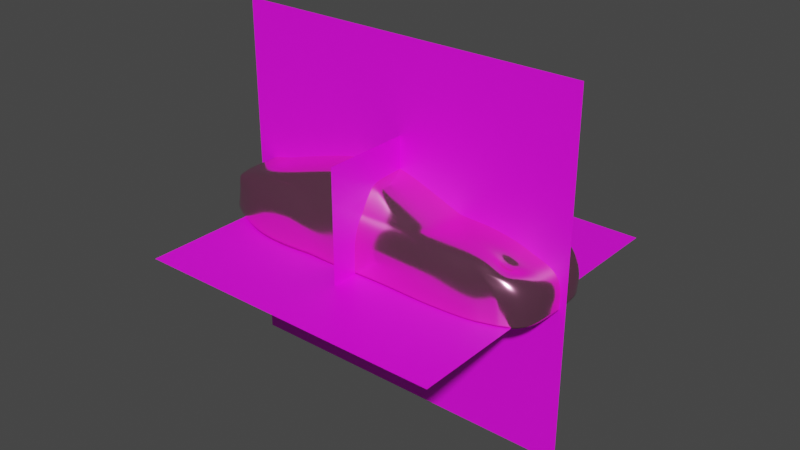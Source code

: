 # Source: Paint_tester10.blend  (saved by Blender 4.2.2; exported with 4.5.12 LTS)
import bpy
from mathutils import Matrix  # noqa: F401  (used for matrix-valued properties, if any)

bpy.ops.wm.read_factory_settings(use_empty=True)
scene = bpy.context.scene
scene.name = 'Scene'

# ---- images (referenced by path relative to the original .blend; pixels are not part of the script)
import os
ASSET_DIR = os.environ.get("B2B_ASSET_DIR", "")  # directory of the original .blend (textures are referenced by path, not embedded)
HERE = os.path.dirname(os.path.abspath(__file__))  # packed textures are extracted next to this script under _unpacked/

def load_image(name, relpath, width, height, colorspace="sRGB"):
    """Load a texture the original file referenced (path relative to the .blend, or extracted next to this script)."""
    p = next((c for c in (os.path.join(HERE, relpath), os.path.join(ASSET_DIR, relpath)) if relpath and os.path.exists(c)), "")
    if p:
        img = bpy.data.images.load(p, check_existing=True)
        img.name = name
    else:  # same state as the original file: an image datablock whose file is absent (Cycles renders it pink)
        img = bpy.data.images.new(name, width, height)
        img.source = "FILE"
        img.filepath = "//" + (relpath or name)
    img.colorspace_settings.name = colorspace
    return img
img_3k6ybuan_jpg_001 = load_image('3k6ybuan.jpg.001', '3k6ybuan.jpg', 1024, 1024, 'sRGB')
img_jqro76cs_jpg = load_image('jqro76cs.jpg', 'jqro76cs.jpg', 1024, 1024, 'sRGB')
img_v97nu1dx_jpg = load_image('v97nu1dx.jpg', 'v97nu1dx.jpg', 1024, 1024, 'sRGB')

# ---- materials (node trees are filled in below, after node groups)
mat_material = bpy.data.materials.new('Material')
mat_material.use_transparent_shadow = False
mat_material_002 = bpy.data.materials.new('Material.002')
mat_material_002.use_transparent_shadow = False
mat_material_004 = bpy.data.materials.new('Material.004')
mat_material_004.use_transparent_shadow = False
mat_material_003 = bpy.data.materials.new('Material.003')
mat_material_003.use_transparent_shadow = False

# ---- material node trees
mat_material.use_nodes = True; mat_material.node_tree.nodes.clear()
_N = mat_material.node_tree.nodes; _L = mat_material.node_tree.links
n0 = _N.new('ShaderNodeOutputMaterial'); n0.name = 'Material Output'; n0.location = (300, 300)
n1 = _N.new('ShaderNodeBsdfPrincipled'); n1.name = 'Principled BSDF'; n1.location = (-13, 302)
n1.distribution = 'GGX'
n1.subsurface_method = 'RANDOM_WALK_SKIN'
n1.inputs[0].default_value = (1.0, 0.3711, 0.651, 1.0)
n1.inputs[1].default_value = 0.9784
n1.inputs[2].default_value = 0.1691
n1.inputs[3].default_value = 1.45
n1.inputs[27].default_value = (0.0, 0.0, 0.0, 1.0)
n1.inputs[28].default_value = 1.0
_L.new(n1.outputs[0], n0.inputs[0])
n0.is_active_output = True
mat_material_002.use_nodes = True; mat_material_002.node_tree.nodes.clear()
_N = mat_material_002.node_tree.nodes; _L = mat_material_002.node_tree.links
n0 = _N.new('ShaderNodeBsdfPrincipled'); n0.name = 'Principled BSDF'; n0.location = (10, 300)
n1 = _N.new('ShaderNodeOutputMaterial'); n1.name = 'Material Output'; n1.location = (300, 300)
n2 = _N.new('ShaderNodeTexImage'); n2.name = 'Image Texture'; n2.location = (-280, 278)
n2.image = img_3k6ybuan_jpg_001
_L.new(n0.outputs[0], n1.inputs[0])
_L.new(n2.outputs[0], n0.inputs[0])
n1.is_active_output = True
mat_material_004.use_nodes = True; mat_material_004.node_tree.nodes.clear()
_N = mat_material_004.node_tree.nodes; _L = mat_material_004.node_tree.links
n0 = _N.new('ShaderNodeBsdfPrincipled'); n0.name = 'Principled BSDF'; n0.location = (10, 300)
n1 = _N.new('ShaderNodeOutputMaterial'); n1.name = 'Material Output'; n1.location = (300, 300)
n2 = _N.new('ShaderNodeTexImage'); n2.name = 'Image Texture'; n2.location = (-280, 278)
n2.image = img_jqro76cs_jpg
_L.new(n0.outputs[0], n1.inputs[0])
_L.new(n2.outputs[0], n0.inputs[0])
n1.is_active_output = True
mat_material_003.use_nodes = True; mat_material_003.node_tree.nodes.clear()
_N = mat_material_003.node_tree.nodes; _L = mat_material_003.node_tree.links
n0 = _N.new('ShaderNodeBsdfPrincipled'); n0.name = 'Principled BSDF'; n0.location = (10, 300)
n1 = _N.new('ShaderNodeOutputMaterial'); n1.name = 'Material Output'; n1.location = (300, 300)
n2 = _N.new('ShaderNodeTexImage'); n2.name = 'Image Texture'; n2.location = (-280, 278)
n2.image = img_v97nu1dx_jpg
_L.new(n0.outputs[0], n1.inputs[0])
_L.new(n2.outputs[0], n0.inputs[0])
n1.is_active_output = True

# ---- world
world_world = bpy.data.worlds.new('World'); scene.world = world_world
world_world.use_nodes = True; world_world.node_tree.nodes.clear()
_N = world_world.node_tree.nodes; _L = world_world.node_tree.links
n0 = _N.new('ShaderNodeOutputWorld'); n0.name = 'World Output'; n0.location = (300, 300)
n1 = _N.new('ShaderNodeBackground'); n1.name = 'Background'; n1.location = (10, 300)
n1.inputs[0].default_value = (0.05088, 0.05088, 0.05088, 1.0)
_L.new(n1.outputs[0], n0.inputs[0])
n0.is_active_output = True
world_world.color = (0.05088, 0.05088, 0.05088)
world_world.use_sun_shadow = False
world_world.sun_shadow_jitter_overblur = 0.0

# ---- meshes
me_plane = bpy.data.meshes.new('Plane')
me_plane.from_pydata([(-0.8999, 0.6217, -0.2629), (0.9332, 0.824, -0.6092), (-1.035, 0.0, -0.2404), (1.162, 0.0, -0.5818), (-0.1453, 0.6245, -0.2018), (-0.1453, 0.0, -0.1496), (0.1754, 0.0, -0.1912), (0.09306, 0.6185, -0.2155), (-1.785, 0.7695, -0.5288), (-2.038, 0.0, -0.5477), (-2.504, 0.7171, -0.6819), (-2.659, 0.0, -0.7321), (1.992, 0.8549, -0.744), (2.827, 0.0, -0.9957), (1.483, 0.8898, -0.6907), (1.551, 0.0, -0.5759), (-2.283, 0.0, -0.6384), (-0.6577, 0.6144, -0.2279), (-0.6577, 0.0, -0.189), (0.5922, 0.9334, -0.6966), (0.02161, 0.9241, -0.6895), (-0.6133, 0.8649, -0.6012), (1.149, 0.9105, -0.6737), (-1.229, 0.7954, -0.5863), (1.11, 0.5799, -0.5833), (-0.9858, 0.4173, -0.2429), (-0.1453, 0.4126, -0.1611), (0.1404, 0.4037, -0.1946), (-1.949, 0.5641, -0.5281), (2.732, 0.6275, -0.9952), (1.516, 0.6511, -0.5807), (-0.6577, 0.4292, -0.2109), (2.41, 0.8231, -0.842), (1.571, 0.8109, -0.6438), (2.868, 0.0, -1.225), (2.791, 0.6199, -1.225), (-1.095, 0.9321, -0.6863), (-2.691, 0.0, -0.7677), (-1.639, 0.9099, -0.6463), (-2.607, 0.8278, -0.8019), (-2.693, 0.5603, -0.7674), (-2.695, 0.8262, -1.361), (-1.162, 1.067, -1.204), (-0.5814, 1.003, -1.05), (0.6441, 1.045, -1.111), (0.06322, 1.028, -1.111), (-2.851, 0.5249, -1.385), (-2.845, 0.0, -1.322), (-1.354, 0.9721, -0.7564), (0.6316, 1.023, -0.9217), (0.4842, 0.8477, -0.6054), (0.01586, 0.851, -0.6096), (0.0568, 1.019, -0.9192), (-0.5821, 0.9631, -0.8293), (-2.805, 0.0, -1.08), (-2.655, 0.834, -1.105), (-2.807, 0.5752, -1.083), (-2.186, 0.7596, -0.6275), (2.848, 0.0, -1.5), (-2.516, 0.8183, -1.497), (-2.257, 0.8696, -0.7203), (-2.248, 1.013, -1.314), (-1.923, 0.9614, -0.7504), (-2.729, 0.0, -0.858), (-2.731, 0.5734, -0.8577), (-2.701, 0.7195, -1.079), (-2.687, 0.7797, -0.8107), (-2.674, 0.7373, -0.7702), (-0.6153, 0.8334, -0.5926), (2.662, 0.0, -0.8668), (2.584, 0.6302, -0.8428), (2.708, 0.7644, -1.226), (2.634, 0.7689, -0.9759), (1.943, 0.9126, -0.8487), (2.007, 1.017, -1.183), (1.128, 0.9463, -0.7626), (1.212, 1.055, -1.2), (1.264, 1.06, -0.9321), (1.637, 0.9304, -0.7724), (-1.234, 1.074, -0.9392), (-2.143, 1.045, -0.9601), (-1.586, 0.9523, -0.721), (-1.625, 1.055, -1.196), (-1.622, 1.063, -0.9327), (-1.763, 0.7933, -0.5763), (-2.592, 0.7968, -0.737), (-2.22, 0.8423, -0.6731), (2.481, 0.8765, -1.161), (2.426, 0.9019, -1.156), (2.396, 0.8819, -0.9366), (-0.5813, 1.048, -1.284), (0.6566, 1.028, -1.319), (0.06964, 1.019, -1.319), (2.791, 0.4676, -0.9954), (1.545, 0.4794, -0.5705), (2.84, 0.4638, -1.225), (2.634, 0.4689, -0.8553), (-0.8725, 1.049, -1.244), (-0.9097, 1.049, -1.002), (-2.529, 0.5641, -0.6909), (-2.252, 0.5641, -0.6528), (-2.659, 0.5641, -0.7321), (-0.9785, 0.8858, -0.6416), (2.857, 0.0, -1.376), (2.778, 0.6187, -1.376), (2.69, 0.7654, -1.376), (2.003, 1.016, -1.364), (2.434, 0.8921, -1.369), (2.504, 0.8599, -1.371), (2.829, 0.4632, -1.376), (1.208, 1.054, -1.36), (-2.767, 0.0, -1.47), (-2.529, 0.0, -0.6909), (-2.655, 0.7256, -1.498), (-1.169, 1.067, -1.497), (-0.6084, 1.049, -1.505), (0.6401, 1.021, -1.491), (0.04805, 1.026, -1.496), (-2.08, 1.013, -1.489), (1.204, 1.053, -1.498), (-1.646, 1.081, -1.498), (2.505, 0.8473, -1.5), (-0.8759, 1.024, -1.498), (2.768, 0.6177, -1.5), (2.675, 0.7661, -1.501), (2.0, 1.014, -1.499), (2.435, 0.88, -1.499), (2.819, 0.4627, -1.5), (1.883, 0.8647, -0.768), (2.035, 0.6407, -0.6306), (2.068, 0.788, -0.6679), (2.037, 0.0, -0.6435), (2.034, 0.4742, -0.6378), (2.454, 0.8849, -1.207), (2.469, 0.876, -1.37), (2.47, 0.8636, -1.499), (0.1077, 0.6064, -0.2143), (-2.74, 0.5767, -1.467), (-2.85, 0.5247, -1.342), (-2.777, 0.7535, -1.346), (-2.845, 0.0, -1.366), (-2.603, 0.7825, -1.497), (-2.61, 0.0, -1.499), (-2.55, 0.572, -1.498), (-2.524, 0.7207, -1.497), (-2.849, 0.0, -1.383), (-2.848, 0.5767, -1.387), (-2.619, 0.6969, -1.497), (-2.845, 0.6901, -1.424), (-2.807, 0.5843, -1.404), (-2.807, 0.5912, -1.409), (-2.8, 0.6587, -1.459), (-2.789, 0.6697, -1.466), (-2.797, 0.6656, -1.462), (-2.808, 0.58, -1.414), (-2.844, 0.686, -1.432), (-2.808, 0.5869, -1.418), (-2.849, 0.7002, -1.409), (-2.847, 0.6753, -1.347), (-2.778, 0.6545, -1.464), (-2.847, 0.6818, -1.353), (-2.726, 0.5796, -1.474), (-2.762, 0.0, -1.476), (-2.523, 0.7126, -1.497), (-2.622, 0.0, -0.7186), (-2.217, 0.8326, -0.668), (-1.764, 0.8478, -0.5828), (-2.597, 0.7729, -0.7317), (-2.623, 0.5641, -0.7186), (1.046, 0.0, -0.538), (-1.237, 0.8496, -0.5717), (0.9967, 0.5765, -0.5395), (0.4384, 0.8304, -0.552), (-0.003006, 0.8341, -0.5546), (-0.6203, 0.8173, -0.5427), (0.8365, 0.8157, -0.5615), (1.522, 0.8134, -0.6483), (-1.0, 0.2941, -0.2421), (-1.013, 0.1898, -0.2415), (-1.025, 0.08545, -0.2409), (-1.975, 0.3976, -0.5339), (-1.997, 0.2566, -0.5388), (-2.02, 0.1155, -0.5437), (-2.277, 0.1155, -0.6414), (-2.269, 0.2566, -0.645), (-2.261, 0.3976, -0.6486), (2.801, 0.3295, -0.9955), (2.81, 0.2126, -0.9956), (2.819, 0.09575, -0.9956), (1.547, 0.3379, -0.5721), (1.548, 0.218, -0.5734), (1.55, 0.09817, -0.5748), (1.151, 0.1188, -0.5821), (1.138, 0.2637, -0.5825), (1.126, 0.4087, -0.5828), (-0.1453, 0.0845, -0.1519), (-0.1453, 0.1877, -0.1548), (-0.1453, 0.2908, -0.1577), (0.1683, 0.08267, -0.1919), (0.1595, 0.1836, -0.1927), (0.1508, 0.2845, -0.1936), (-0.6577, 0.0879, -0.1935), (-0.6577, 0.1952, -0.199), (-0.6577, 0.3025, -0.2045), (2.849, 0.3269, -1.225), (2.855, 0.2109, -1.225), (2.862, 0.09497, -1.225), (-2.693, 0.3949, -0.7675), (-2.692, 0.2548, -0.7676), (-2.692, 0.1147, -0.7677), (-2.848, 0.3698, -1.336), (-2.847, 0.2386, -1.331), (-2.846, 0.1075, -1.326), (-2.807, 0.4054, -1.082), (-2.806, 0.2616, -1.081), (-2.806, 0.1178, -1.081), (-2.73, 0.4041, -0.8578), (-2.73, 0.2608, -0.8578), (-2.729, 0.1174, -0.8579), (2.642, 0.3305, -0.8587), (2.649, 0.2133, -0.8616), (2.656, 0.09603, -0.8644), (2.837, 0.3264, -1.376), (2.844, 0.2106, -1.376), (2.851, 0.09485, -1.376), (-2.659, 0.3976, -0.7321), (-2.659, 0.2566, -0.7321), (-2.659, 0.1155, -0.7321), (-2.529, 0.3976, -0.6909), (-2.529, 0.2566, -0.6909), (-2.529, 0.1155, -0.6909), (2.827, 0.3261, -1.5), (2.835, 0.2104, -1.5), (2.842, 0.09475, -1.5), (2.035, 0.3342, -0.6395), (2.036, 0.2156, -0.6409), (2.036, 0.0971, -0.6423), (-2.849, 0.3699, -1.379), (-2.848, 0.2387, -1.375), (-2.846, 0.1075, -1.37), (-2.748, 0.4064, -1.468), (-2.754, 0.2623, -1.469), (-2.761, 0.1181, -1.47), (-2.597, 0.1171, -1.499), (-2.582, 0.2601, -1.498), (-2.567, 0.4031, -1.498), (-2.849, 0.4064, -1.386), (-2.849, 0.2623, -1.385), (-2.849, 0.1181, -1.384), (-2.755, 0.1187, -1.476), (-2.746, 0.2636, -1.475), (-2.737, 0.4085, -1.475), (1.036, 0.1181, -0.5383), (1.024, 0.2622, -0.5387), (1.011, 0.4063, -0.539), (-2.622, 0.3976, -0.7186), (-2.622, 0.2566, -0.7186), (-2.622, 0.1155, -0.7186), (2.158, 0.8981, -0.8904), (2.309, 0.8878, -0.9197), (2.333, 0.0, -0.7492), (2.541, 0.0, -0.8237), (2.205, 0.9626, -1.17), (2.345, 0.9242, -1.161), (2.207, 0.9572, -1.367), (2.351, 0.916, -1.368), (2.206, 0.9504, -1.499), (2.351, 0.9058, -1.499), (1.971, 0.8568, -0.7487), (1.935, 0.86, -0.7567), (2.478, 0.6323, -0.8018), (2.295, 0.6357, -0.7311), (2.344, 0.8164, -0.8084), (2.23, 0.8046, -0.7504), (2.518, 0.4699, -0.8133), (2.212, 0.4487, -0.8756), (2.537, 0.09624, -0.8216), (2.33, 0.09659, -0.7475), (2.531, 0.2368, -0.8161), (2.326, 0.2376, -0.7425), (2.529, 0.3095, -0.8285), (2.323, 0.3555, -0.7404)], [], [(31, 26, 4, 17), (26, 27, 136, 7, 4), (174, 68, 23, 170), (85, 67, 40, 101), (35, 71, 72, 29), (130, 128, 14, 176, 33), (86, 60, 39, 85), (25, 31, 17, 0), (21, 68, 51, 20), (50, 19, 20, 51), (171, 24, 1, 175), (177, 203, 31, 25), (183, 230, 112, 16), (132, 129, 30, 94), (95, 35, 29, 93), (28, 8, 57, 100), (25, 0, 8, 28), (197, 200, 27, 26), (203, 197, 26, 31), (130, 33, 30, 129), (109, 104, 35, 95), (53, 52, 45, 43), (265, 263, 88, 107), (83, 82, 61, 80), (213, 56, 138, 210), (65, 55, 41, 139), (49, 77, 76, 44), (49, 44, 45, 52), (14, 78, 75, 22), (21, 20, 52, 53), (19, 22, 75, 77, 49), (73, 78, 14, 128), (177, 25, 28, 180), (175, 172, 7, 136), (19, 50, 1, 22), (20, 19, 49, 52), (66, 65, 56, 64), (216, 64, 56, 213), (168, 167, 85, 101), (257, 227, 11, 164), (84, 38, 60, 86), (207, 40, 64, 216), (39, 55, 65, 66), (40, 67, 66, 64), (254, 194, 24, 171), (93, 29, 70, 96), (104, 105, 71, 35), (32, 70, 29, 72), (38, 81, 62, 60), (12, 32, 72, 89), (71, 87, 89, 72), (105, 108, 87, 71), (14, 22, 33, 176), (30, 33, 22, 1), (81, 83, 80, 62), (85, 39, 66, 67), (48, 79, 83, 81), (79, 42, 82, 83), (38, 36, 48, 81), (166, 84, 86, 165), (165, 86, 85, 167), (88, 89, 87, 133), (134, 133, 87, 108), (23, 36, 38, 84), (173, 51, 68, 174), (45, 44, 91, 92), (43, 45, 92, 90), (122, 97, 90, 115), (97, 98, 43, 90), (36, 98, 79, 48), (21, 53, 36, 102), (21, 102, 23, 68), (186, 93, 96, 219), (222, 109, 95, 204), (204, 95, 93, 186), (234, 132, 94, 189), (194, 189, 94, 24), (41, 55, 80, 61), (42, 79, 98, 97), (114, 42, 97, 122), (53, 43, 98, 36), (225, 101, 40, 207), (180, 28, 100, 185), (100, 57, 10, 99), (23, 102, 36), (231, 127, 109, 222), (135, 134, 108, 121), (124, 121, 108, 105), (123, 124, 105, 104), (127, 123, 104, 109), (44, 76, 110, 91), (74, 106, 110, 76), (77, 75, 78, 73), (61, 82, 120, 118), (41, 61, 118, 59), (139, 41, 59, 141), (91, 110, 119, 116), (92, 91, 116, 117), (90, 92, 117, 115), (82, 42, 114, 120), (55, 39, 60, 62, 80), (281, 275, 132, 234), (273, 130, 129, 271), (275, 271, 129, 132), (273, 269, 128, 130), (258, 73, 128, 269), (76, 77, 73, 74), (258, 262, 74, 73), (265, 107, 126, 267), (125, 119, 110, 106), (126, 107, 134, 135), (107, 88, 133, 134), (170, 23, 84, 166), (173, 172, 50, 51), (30, 1, 24, 94), (246, 146, 137, 240), (239, 140, 47, 212), (113, 148, 157, 141), (147, 155, 148, 113), (144, 152, 155, 147), (245, 251, 161, 143), (146, 154, 151, 137), (151, 153, 152, 159), (158, 138, 56, 65), (149, 46, 138, 158), (237, 46, 146, 246), (137, 151, 159, 161), (160, 158, 65, 139), (152, 153, 156, 155), (153, 151, 154, 156), (148, 150, 160, 157), (150, 149, 158, 160), (155, 156, 150, 148), (156, 154, 149, 150), (157, 160, 139, 141), (46, 149, 154, 146), (159, 152, 144, 163), (249, 162, 111, 242), (161, 159, 163, 143), (4, 7, 172, 173), (0, 170, 166, 8), (4, 173, 174, 17), (57, 165, 167, 10), (8, 166, 165, 57), (200, 254, 171, 27), (230, 257, 164, 112), (99, 10, 167, 168), (1, 50, 172, 175), (27, 171, 175, 136), (17, 174, 170, 0), (99, 168, 255, 228), (228, 255, 256, 229), (229, 256, 257, 230), (6, 169, 252, 198), (198, 252, 253, 199), (199, 253, 254, 200), (161, 251, 240, 137), (251, 250, 241, 240), (250, 249, 242, 241), (140, 239, 248, 145), (239, 238, 247, 248), (238, 237, 246, 247), (142, 162, 249, 243), (243, 249, 250, 244), (244, 250, 251, 245), (46, 237, 210, 138), (237, 238, 211, 210), (238, 239, 212, 211), (145, 248, 242, 111), (248, 247, 241, 242), (247, 246, 240, 241), (260, 277, 236, 131), (277, 279, 235, 236), (279, 281, 234, 235), (58, 233, 224, 103), (233, 232, 223, 224), (232, 231, 222, 223), (9, 182, 183, 16), (182, 181, 184, 183), (181, 180, 185, 184), (11, 227, 209, 37), (227, 226, 208, 209), (226, 225, 207, 208), (3, 15, 191, 192), (192, 191, 190, 193), (193, 190, 189, 194), (131, 236, 191, 15), (236, 235, 190, 191), (235, 234, 189, 190), (34, 206, 188, 13), (206, 205, 187, 188), (205, 204, 186, 187), (103, 224, 206, 34), (224, 223, 205, 206), (223, 222, 204, 205), (13, 188, 221, 69), (188, 187, 220, 221), (187, 186, 219, 220), (169, 3, 192, 252), (252, 192, 193, 253), (253, 193, 194, 254), (37, 209, 218, 63), (209, 208, 217, 218), (208, 207, 216, 217), (168, 101, 225, 255), (255, 225, 226, 256), (256, 226, 227, 257), (63, 218, 215, 54), (218, 217, 214, 215), (217, 216, 213, 214), (2, 179, 182, 9), (179, 178, 181, 182), (178, 177, 180, 181), (54, 215, 212, 47), (215, 214, 211, 212), (214, 213, 210, 211), (18, 5, 195, 201), (201, 195, 196, 202), (202, 196, 197, 203), (5, 6, 198, 195), (195, 198, 199, 196), (196, 199, 200, 197), (100, 99, 228, 185), (185, 228, 229, 184), (184, 229, 230, 183), (2, 18, 201, 179), (179, 201, 202, 178), (178, 202, 203, 177), (220, 219, 280, 278), (278, 280, 281, 279), (221, 220, 278, 276), (276, 278, 279, 277), (69, 221, 276, 261), (261, 276, 277, 260), (106, 264, 266, 125), (264, 265, 267, 266), (89, 88, 263, 259), (259, 263, 262, 258), (89, 259, 268, 12), (259, 258, 269, 268), (32, 12, 268, 272), (272, 268, 269, 273), (96, 70, 270, 274), (274, 270, 271, 275), (32, 272, 270, 70), (272, 273, 271, 270), (219, 96, 274, 280), (280, 274, 275, 281), (106, 74, 262, 264), (264, 262, 263, 265)])
me_plane.polygons.foreach_set('use_smooth', [True] * 250)
_uv = me_plane.uv_layers.new(name='UVMap')
_uv.uv.foreach_set('vector', [0.25, 0.75, 0.5, 0.75, 0.5, 0.9389, 0.25, 1.0, 0.5, 0.75, 0.6034, 0.7012, 0.6034, 0.9256, 0.6034, 0.9389, 0.5, 0.9389, 0.1678, 1.0, 0.1559, 1.0, 0.0, 1.0, 0.0, 1.0, 0.0, 0.9776, 0.0, 0.9386, 0.0, 0.75, 0.0, 0.6619, 0.0, 0.75, 0.0, 0.8574, 0.0, 0.8574, 0.0, 0.75, 0.0, 0.8698, 0.03676, 0.9705, 0.07352, 0.9985, 0.03676, 0.9339, 0.0, 0.8693, 0.0, 1.0, 0.0, 1.0, 0.0, 1.0, 0.0, 1.0, 0.0, 0.7016, 0.25, 0.75, 0.25, 1.0, 0.0, 1.0, 0.1524, 1.0, 0.1579, 1.0, 0.3544, 1.019, 0.2837, 1.004, 0.5306, 1.0, 0.3887, 1.0, 0.2837, 1.004, 0.3544, 1.019, 0.9314, 0.701, 0.9749, 0.7009, 1.0, 1.0, 0.9536, 0.9913, 0.0, 0.6421, 0.25, 0.6762, 0.25, 0.75, 0.0, 0.7016, 0.0, 0.709, 0.0, 0.6474, 0.0, 0.6474, 0.0, 0.709, 0.0, 0.6229, 0.0, 0.7459, 0.0, 0.75, 0.0, 0.625, 0.0, 0.625, 0.0, 0.75, 0.0, 0.75, 0.0, 0.625, 0.0, 0.6661, 0.0, 0.9444, 0.0, 1.0, 0.0, 0.709, 0.0, 0.7016, 0.0, 1.0, 0.0, 0.9444, 0.0, 0.6661, 0.5, 0.6762, 0.6034, 0.6418, 0.6034, 0.7012, 0.5, 0.75, 0.25, 0.6762, 0.5, 0.6762, 0.5, 0.75, 0.25, 0.75, 0.0, 0.8698, 0.0, 0.8693, 0.0, 0.75, 0.0, 0.7459, 0.0, 0.625, 0.0, 0.75, 0.0, 0.75, 0.0, 0.625, 0.1151, 1.0, 0.1633, 1.0, 0.1307, 1.0, 0.08033, 1.0, 0.004865, 0.9884, 0.009515, 0.9941, 0.003651, 0.9929, 0.001954, 0.9862, 0.0, 1.0, 0.0, 1.0, 0.0, 1.0, 0.0, 1.0, 0.0, 0.669, 0.0, 0.7398, 0.0, 0.7203, 0.0, 0.6553, 0.0, 0.9611, 0.0, 1.0, 0.0, 1.0, 0.0, 0.9582, 0.2915, 1.0, 0.3996, 1.0, 0.2064, 1.0, 0.1943, 1.0, 0.2915, 1.0, 0.1943, 1.0, 0.1307, 1.0, 0.1633, 1.0, 0.07352, 0.9985, 0.06316, 0.9988, 0.4667, 1.0, 0.5396, 0.9997, 0.1524, 1.0, 0.2013, 1.0, 0.1633, 1.0, 0.1151, 1.0, 0.3887, 1.0, 0.5396, 0.9997, 0.4667, 1.0, 0.3996, 1.0, 0.2915, 1.0, 0.02718, 0.9964, 0.06316, 0.9988, 0.07352, 0.9985, 0.03676, 0.9705, 0.0, 0.6421, 0.0, 0.7016, 0.0, 0.6661, 0.0, 0.6171, 0.9536, 0.9913, 0.5391, 0.9928, 0.6034, 0.9389, 0.6034, 0.9256, 0.3887, 1.0, 0.5306, 1.0, 1.0, 1.0, 0.5396, 0.9997, 0.2837, 1.004, 0.3887, 1.0, 0.2915, 1.0, 0.1633, 1.0, 0.0, 0.9627, 0.0, 0.9611, 0.0, 0.7398, 0.0, 0.75, 0.0, 0.6762, 0.0, 0.75, 0.0, 0.7398, 0.0, 0.669, 0.0, 0.6602, 0.0, 0.9802, 0.0, 0.9776, 0.0, 0.6619, 0.0, 0.6602, 0.0, 0.6619, 0.0, 0.6619, 0.0, 0.6602, 0.0, 1.0, 0.0, 1.0, 0.0, 1.0, 0.0, 1.0, 0.0, 0.6762, 0.0, 0.75, 0.0, 0.75, 0.0, 0.6762, 0.0, 1.0, 0.0, 1.0, 0.0, 0.9611, 0.0, 0.9627, 0.0, 0.75, 0.0, 0.9386, 0.0, 0.9627, 0.0, 0.75, 0.9044, 0.6413, 0.9443, 0.6413, 0.9749, 0.7009, 0.9314, 0.701, 0.0, 0.625, 0.0, 0.75, 0.0, 0.7417, 0.0, 0.6209, 0.0, 0.75, 0.0, 0.8574, 0.0, 0.8574, 0.0, 0.75, 0.0, 0.8703, 0.0, 0.7417, 0.0, 0.75, 0.0, 0.8574, 0.0, 1.0, 0.0, 1.0, 0.0, 1.0, 0.0, 1.0, 0.0129, 0.9523, 0.0, 0.8703, 0.0, 0.8574, 0.002592, 0.9637, 0.0, 0.8574, 0.0005061, 0.9781, 0.002592, 0.9637, 0.0, 0.8574, 0.0, 0.8574, 0.0, 0.9668, 0.0005061, 0.9781, 0.0, 0.8574, 0.07352, 0.9985, 0.5396, 0.9997, 0.0, 0.8693, 0.03676, 0.9339, 0.0, 0.75, 0.0, 0.8693, 0.5396, 0.9997, 1.0, 1.0, 0.0, 1.0, 0.0, 1.0, 0.0, 1.0, 0.0, 1.0, 0.0, 1.0, 0.0, 1.0, 0.0, 0.9627, 0.0, 0.9386, 0.0, 1.0, 0.0, 1.0, 0.0, 1.0, 0.0, 1.0, 0.0, 1.0, 0.0, 1.0, 0.0, 1.0, 0.0, 1.0, 0.0, 1.0, 0.02635, 1.0, 0.0, 1.0, 0.0, 1.0, 0.0, 0.9935, 0.0, 1.0, 0.0, 1.0, 0.0, 1.0, 0.0, 1.0, 0.0, 1.0, 0.0, 1.0, 0.0, 1.0, 0.003651, 0.9929, 0.002592, 0.9637, 0.0005061, 0.9781, 0.002024, 0.9883, 0.0009771, 0.9765, 0.002024, 0.9883, 0.0005061, 0.9781, 0.0, 0.9668, 0.0, 1.0, 0.02635, 1.0, 0.0, 1.0, 0.0, 1.0, 0.3714, 1.01, 0.3544, 1.019, 0.1579, 1.0, 0.1678, 1.0, 0.1307, 1.0, 0.1943, 1.0, 0.09717, 1.0, 0.06533, 1.0, 0.08033, 1.0, 0.1307, 1.0, 0.06533, 1.0, 0.04098, 1.0, 0.003496, 1.0, 0.02049, 1.0, 0.04098, 1.0, 0.006992, 1.0, 0.02049, 1.0, 0.04016, 1.0, 0.08033, 1.0, 0.04098, 1.0, 0.02635, 1.0, 0.04016, 1.0, 0.0, 1.0, 0.0, 1.0, 0.1524, 1.0, 0.1151, 1.0, 0.02635, 1.0, 0.05925, 1.0, 0.1524, 1.0, 0.05925, 1.0, 0.0, 1.0, 0.1559, 1.0, 0.0, 0.5881, 0.0, 0.625, 0.0, 0.6209, 0.0, 0.5852, 0.0, 0.5881, 0.0, 0.625, 0.0, 0.625, 0.0, 0.5881, 0.0, 0.5881, 0.0, 0.625, 0.0, 0.625, 0.0, 0.5881, 0.0, 0.5866, 0.0, 0.6229, 0.0, 0.625, 0.0, 0.5881, 0.9443, 0.6413, 0.0, 0.5881, 0.0, 0.625, 0.9749, 0.7009, 0.0, 1.0, 0.0, 1.0, 0.0, 1.0, 0.0, 1.0, 0.0, 1.0, 0.0, 1.0, 0.04016, 1.0, 0.02049, 1.0, 0.0, 1.0, 0.0, 1.0, 0.02049, 1.0, 0.003496, 1.0, 0.1151, 1.0, 0.08033, 1.0, 0.04016, 1.0, 0.02635, 1.0, 0.0, 0.6141, 0.0, 0.6619, 0.0, 0.75, 0.0, 0.6762, 0.0, 0.6171, 0.0, 0.6661, 0.0, 0.709, 0.0, 0.6473, 0.0, 0.709, 0.0, 1.0, 0.0, 1.0, 0.0, 0.6474, 0.0, 1.0, 0.05925, 1.0, 0.02635, 1.0, 0.0, 0.5881, 0.0, 0.625, 0.0, 0.625, 0.0, 0.5881, 0.0001667, 0.9646, 0.0009771, 0.9765, 0.0, 0.9668, 0.0, 0.9546, 0.0, 0.8574, 0.0, 0.9546, 0.0, 0.9668, 0.0, 0.8574, 0.0, 0.75, 0.0, 0.8574, 0.0, 0.8574, 0.0, 0.75, 0.0, 0.625, 0.0, 0.75, 0.0, 0.75, 0.0, 0.625, 0.1943, 1.0, 0.2064, 1.0, 0.1032, 1.0, 0.09717, 1.0, 0.03402, 0.9989, 0.01703, 0.9978, 0.1032, 1.0, 0.2064, 1.0, 0.3996, 1.0, 0.4667, 1.0, 0.06316, 0.9988, 0.02718, 0.9964, 0.0, 1.0, 0.0, 1.0, 0.0, 1.0, 0.0, 1.0, 0.0, 1.0, 0.0, 1.0, 0.0, 1.0, 0.0, 1.0, 0.0, 0.9582, 0.0, 1.0, 0.0, 1.0, 0.0, 0.9542, 0.09717, 1.0, 0.1032, 1.0, 0.01761, 1.0, 0.01658, 1.0, 0.06533, 1.0, 0.09717, 1.0, 0.01658, 1.0, 0.01115, 1.0, 0.04098, 1.0, 0.06533, 1.0, 0.01115, 1.0, 0.006992, 1.0, 0.0, 1.0, 0.0, 1.0, 0.0, 1.0, 0.0, 1.0, 0.0, 1.0, 0.0, 1.0, 0.0, 1.0, 0.0, 1.0, 0.0, 1.0, 0.0, 0.5859, 0.0, 0.622, 0.0, 0.6229, 0.0, 0.5866, 0.0, 0.8701, 0.0, 0.8698, 0.0, 0.7459, 0.0, 0.7439, 0.0, 0.622, 0.0, 0.7439, 0.0, 0.7459, 0.0, 0.6229, 0.0, 0.8701, 0.02672, 0.9596, 0.03676, 0.9705, 0.0, 0.8698, 0.01684, 0.9895, 0.02718, 0.9964, 0.03676, 0.9705, 0.02672, 0.9596, 0.2064, 1.0, 0.3996, 1.0, 0.02718, 0.9964, 0.03402, 0.9989, 0.01553, 0.9809, 0.01964, 0.996, 0.03402, 0.9989, 0.02718, 0.9964, 0.004865, 0.9884, 0.001954, 0.9862, 0.0003335, 0.9747, 0.0008302, 0.9788, 0.002906, 0.996, 0.01761, 1.0, 0.1032, 1.0, 0.01703, 0.9978, 0.0003335, 0.9747, 0.001954, 0.9862, 0.0009771, 0.9765, 0.0001667, 0.9646, 0.001954, 0.9862, 0.003651, 0.9929, 0.002024, 0.9883, 0.0009771, 0.9765, 0.0, 1.0, 0.0, 1.0, 0.0, 1.0, 0.0, 0.9935, 0.3714, 1.01, 0.5391, 0.9928, 0.5306, 1.0, 0.3544, 1.019, 0.0, 0.75, 1.0, 1.0, 0.9749, 0.7009, 0.0, 0.625, 0.0, 0.6451, 0.0, 0.7165, 0.0, 0.7165, 0.0, 0.6451, 0.0, 0.5241, 0.0, 0.4746, 0.0, 0.5, 0.0, 0.5451, 0.0, 0.9291, 0.0, 0.887, 0.0, 0.9063, 0.0, 0.9542, 0.0, 0.9019, 0.0, 0.8831, 0.0, 0.887, 0.0, 0.9291, 0.0, 0.7736, 0.0, 0.864, 0.0, 0.8831, 0.0, 0.9019, 0.0, 0.7399, 0.0, 0.6524, 0.0, 0.7197, 0.0, 0.75, 0.0, 0.7165, 0.0, 0.8749, 0.0, 0.8649, 0.0, 0.7165, 0.0, 0.8649, 0.0, 0.8701, 0.0, 0.864, 0.0, 0.8583, 0.0, 0.8999, 0.0, 0.7203, 0.0, 0.7398, 0.0, 0.9611, 0.0, 0.8776, 0.0, 0.7165, 0.0, 0.7203, 0.0, 0.8999, 0.0, 0.6451, 0.0, 0.7165, 0.0, 0.7165, 0.0, 0.6451, 0.0, 0.7165, 0.0, 0.8649, 0.0, 0.8583, 0.0, 0.7197, 0.0, 0.905, 0.0, 0.8999, 0.0, 0.9611, 0.0, 0.9582, 0.0, 0.864, 0.0, 0.8701, 0.0, 0.8819, 0.0, 0.8831, 0.0, 0.8701, 0.0, 0.8649, 0.0, 0.8749, 0.0, 0.8819, 0.0, 0.887, 0.0, 0.8845, 0.0, 0.9046, 0.0, 0.9063, 0.0, 0.8845, 0.0, 0.8776, 0.0, 0.8999, 0.0, 0.9046, 0.0, 0.8831, 0.0, 0.8819, 0.0, 0.8845, 0.0, 0.887, 0.0, 0.8819, 0.0, 0.8749, 0.0, 0.8776, 0.0, 0.8845, 0.0, 0.9063, 0.0, 0.905, 0.0, 0.9582, 0.0, 0.9542, 0.0, 0.7165, 0.0, 0.8776, 0.0, 0.8749, 0.0, 0.7165, 0.0, 0.8583, 0.0, 0.864, 0.0, 0.7736, 0.0, 0.7716, 0.0, 0.5384, 0.0, 0.4918, 0.0, 0.4746, 0.0, 0.5241, 0.0, 0.7197, 0.0, 0.8583, 0.0, 0.7716, 0.0, 0.75, 0.5, 0.9389, 0.6034, 0.9389, 0.5391, 0.9928, 0.3714, 1.01, 0.0, 1.0, 0.0, 1.0, 0.0, 0.9935, 0.0, 0.9444, 0.5, 0.9389, 0.3714, 1.01, 0.1678, 1.0, 0.25, 1.0, 0.0, 1.0, 0.0, 1.0, 0.0, 1.0, 0.0, 1.0, 0.0, 0.9444, 0.0, 0.9935, 0.0, 1.0, 0.0, 1.0, 0.6034, 0.6418, 0.9044, 0.6413, 0.9314, 0.701, 0.6034, 0.7012, 0.0, 0.6474, 0.0, 0.6602, 0.0, 0.6602, 0.0, 0.6474, 0.0, 0.6474, 0.0, 1.0, 0.0, 0.9802, 0.0, 0.6602, 1.0, 1.0, 0.5306, 1.0, 0.5391, 0.9928, 0.9536, 0.9913, 0.6034, 0.7012, 0.9314, 0.701, 0.9536, 0.9913, 0.6034, 0.9256, 0.25, 1.0, 0.1678, 1.0, 0.0, 1.0, 0.0, 1.0, 0.0, 0.6474, 0.0, 0.6602, 0.0, 0.6602, 0.0, 0.6474, 0.0, 0.6474, 0.0, 0.6602, 0.0, 0.6602, 0.0, 0.6474, 0.0, 0.6474, 0.0, 0.6602, 0.0, 0.6602, 0.0, 0.6474, 0.6034, 0.5, 0.8401, 0.499, 0.8588, 0.5403, 0.6034, 0.5412, 0.6034, 0.5412, 0.8588, 0.5403, 0.8816, 0.5908, 0.6034, 0.5915, 0.6034, 0.5915, 0.8816, 0.5908, 0.9044, 0.6413, 0.6034, 0.6418, 0.0, 0.7197, 0.0, 0.6524, 0.0, 0.6451, 0.0, 0.7165, 0.0, 0.6524, 0.0, 0.5954, 0.0, 0.5846, 0.0, 0.6451, 0.0, 0.5954, 0.0, 0.5384, 0.0, 0.5241, 0.0, 0.5846, 0.0, 0.4746, 0.0, 0.5241, 0.0, 0.5241, 0.0, 0.4746, 0.0, 0.5241, 0.0, 0.5846, 0.0, 0.5846, 0.0, 0.5241, 0.0, 0.5846, 0.0, 0.6451, 0.0, 0.6451, 0.0, 0.5846, 0.0, 0.7156, 0.0, 0.4918, 0.0, 0.5384, 0.0, 0.7227, 0.0, 0.7227, 0.0, 0.5384, 0.0, 0.5954, 0.0, 0.7313, 0.0, 0.7313, 0.0, 0.5954, 0.0, 0.6524, 0.0, 0.7399, 0.0, 0.7165, 0.0, 0.6451, 0.0, 0.6553, 0.0, 0.7203, 0.0, 0.6451, 0.0, 0.5846, 0.0, 0.6002, 0.0, 0.6553, 0.0, 0.5846, 0.0, 0.5241, 0.0, 0.5451, 0.0, 0.6002, 0.0, 0.4746, 0.0, 0.5241, 0.0, 0.5241, 0.0, 0.4746, 0.0, 0.5241, 0.0, 0.5846, 0.0, 0.5846, 0.0, 0.5241, 0.0, 0.5846, 0.0, 0.6451, 0.0, 0.6451, 0.0, 0.5846, 0.0, 0.5, 0.0, 0.525, 0.0, 0.5252, 0.0, 0.5, 0.0, 0.525, 0.0, 0.5555, 0.0, 0.5559, 0.0, 0.5252, 0.0, 0.5555, 0.0, 0.5859, 0.0, 0.5866, 0.0, 0.5559, 0.0, 0.5, 0.0, 0.5256, 0.0, 0.5256, 0.0, 0.5, 0.0, 0.5256, 0.0, 0.5568, 0.0, 0.5568, 0.0, 0.5256, 0.0, 0.5568, 0.0, 0.5881, 0.0, 0.5881, 0.0, 0.5568, 0.0, 0.5, 0.0, 0.534, 0.0, 0.5428, 0.0, 0.5, 0.0, 0.534, 0.0, 0.5755, 0.0, 0.5951, 0.0, 0.5428, 0.0, 0.5755, 0.0, 0.6171, 0.0, 0.6473, 0.0, 0.5951, 0.0, 0.5, 0.0, 0.5332, 0.0, 0.5512, 0.0, 0.5, 0.0, 0.5332, 0.0, 0.5736, 0.0, 0.6137, 0.0, 0.5512, 0.0, 0.5736, 0.0, 0.6141, 0.0, 0.6762, 0.0, 0.6137, 0.8714, 0.4988, 0.0, 0.5, 0.0, 0.5256, 0.8926, 0.5402, 0.8926, 0.5402, 0.0, 0.5256, 0.0, 0.5568, 0.9185, 0.5907, 0.9185, 0.5907, 0.0, 0.5568, 0.0, 0.5881, 0.9443, 0.6413, 0.0, 0.5, 0.0, 0.5252, 0.0, 0.5256, 0.0, 0.5, 0.0, 0.5252, 0.0, 0.5559, 0.0, 0.5568, 0.0, 0.5256, 0.0, 0.5559, 0.0, 0.5866, 0.0, 0.5881, 0.0, 0.5568, 0.0, 0.5, 0.0, 0.5256, 0.0, 0.5256, 0.0, 0.5, 0.0, 0.5256, 0.0, 0.5568, 0.0, 0.5568, 0.0, 0.5256, 0.0, 0.5568, 0.0, 0.5881, 0.0, 0.5881, 0.0, 0.5568, 0.0, 0.5, 0.0, 0.5256, 0.0, 0.5256, 0.0, 0.5, 0.0, 0.5256, 0.0, 0.5568, 0.0, 0.5568, 0.0, 0.5256, 0.0, 0.5568, 0.0, 0.5881, 0.0, 0.5881, 0.0, 0.5568, 0.0, 0.5, 0.0, 0.5256, 0.0, 0.5248, 0.0, 0.5, 0.0, 0.5256, 0.0, 0.5568, 0.0, 0.555, 0.0, 0.5248, 0.0, 0.5568, 0.0, 0.5881, 0.0, 0.5852, 0.0, 0.555, 0.8401, 0.499, 0.8714, 0.4988, 0.8926, 0.5402, 0.8588, 0.5403, 0.8588, 0.5403, 0.8926, 0.5402, 0.9185, 0.5907, 0.8816, 0.5908, 0.8816, 0.5908, 0.9185, 0.5907, 0.9443, 0.6413, 0.9044, 0.6413, 0.0, 0.5, 0.0, 0.5512, 0.0, 0.5512, 0.0, 0.5, 0.0, 0.5512, 0.0, 0.6137, 0.0, 0.6137, 0.0, 0.5512, 0.0, 0.6137, 0.0, 0.6762, 0.0, 0.6762, 0.0, 0.6137, 0.0, 0.6602, 0.0, 0.6619, 0.0, 0.6619, 0.0, 0.6602, 0.0, 0.6602, 0.0, 0.6619, 0.0, 0.6619, 0.0, 0.6602, 0.0, 0.6602, 0.0, 0.6619, 0.0, 0.6619, 0.0, 0.6602, 0.0, 0.5, 0.0, 0.5512, 0.0, 0.5491, 0.0, 0.5, 0.0, 0.5512, 0.0, 0.6137, 0.0, 0.6091, 0.0, 0.5491, 0.0, 0.6137, 0.0, 0.6762, 0.0, 0.669, 0.0, 0.6091, 0.0, 0.5, 0.0, 0.5413, 0.0, 0.534, 0.0, 0.5, 0.0, 0.5413, 0.0, 0.5917, 0.0, 0.5755, 0.0, 0.534, 0.0, 0.5917, 0.0, 0.6421, 0.0, 0.6171, 0.0, 0.5755, 0.0, 0.5, 0.0, 0.5491, 0.0, 0.5451, 0.0, 0.5, 0.0, 0.5491, 0.0, 0.6091, 0.0, 0.6002, 0.0, 0.5451, 0.0, 0.6091, 0.0, 0.669, 0.0, 0.6553, 0.0, 0.6002, 0.25, 0.5, 0.5, 0.5, 0.5, 0.5512, 0.25, 0.5512, 0.25, 0.5512, 0.5, 0.5512, 0.5, 0.6137, 0.25, 0.6137, 0.25, 0.6137, 0.5, 0.6137, 0.5, 0.6762, 0.25, 0.6762, 0.5, 0.5, 0.6034, 0.5, 0.6034, 0.5412, 0.5, 0.5512, 0.5, 0.5512, 0.6034, 0.5412, 0.6034, 0.5915, 0.5, 0.6137, 0.5, 0.6137, 0.6034, 0.5915, 0.6034, 0.6418, 0.5, 0.6762, 0.0, 0.709, 0.0, 0.6474, 0.0, 0.6474, 0.0, 0.709, 0.0, 0.709, 0.0, 0.6474, 0.0, 0.6474, 0.0, 0.709, 0.0, 0.709, 0.0, 0.6474, 0.0, 0.6474, 0.0, 0.709, 0.0, 0.5, 0.25, 0.5, 0.25, 0.5512, 0.0, 0.5413, 0.0, 0.5413, 0.25, 0.5512, 0.25, 0.6137, 0.0, 0.5917, 0.0, 0.5917, 0.25, 0.6137, 0.25, 0.6762, 0.0, 0.6421, 0.0, 0.555, 0.0, 0.5852, 0.0, 0.5855, 0.0, 0.5551, 0.0, 0.5551, 0.0, 0.5855, 0.0, 0.5859, 0.0, 0.5555, 0.0, 0.5248, 0.0, 0.555, 0.0, 0.5551, 0.0, 0.5248, 0.0, 0.5248, 0.0, 0.5551, 0.0, 0.5555, 0.0, 0.525, 0.0, 0.5, 0.0, 0.5248, 0.0, 0.5248, 0.0, 0.5, 0.0, 0.5, 0.0, 0.5248, 0.0, 0.525, 0.0, 0.5, 0.01703, 0.9978, 0.009891, 0.9923, 0.001688, 0.9859, 0.002906, 0.996, 0.009891, 0.9923, 0.004865, 0.9884, 0.0008302, 0.9788, 0.001688, 0.9859, 0.002592, 0.9637, 0.003651, 0.9929, 0.009515, 0.9941, 0.007339, 0.97, 0.007339, 0.97, 0.009515, 0.9941, 0.01964, 0.996, 0.01553, 0.9809, 0.005351, 0.9818, 0.009565, 0.9846, 0.02159, 0.9491, 0.0129, 0.9523, 0.009565, 0.9846, 0.01684, 0.9895, 0.02672, 0.9596, 0.02159, 0.9491, 0.0, 0.8703, 0.0129, 0.9523, 0.02159, 0.9491, 0.0, 0.8702, 0.0, 0.8702, 0.02159, 0.9491, 0.02672, 0.9596, 0.0, 0.8701, 0.0, 0.6209, 0.0, 0.7417, 0.0, 0.7425, 0.0, 0.6213, 0.0, 0.6213, 0.0, 0.7425, 0.0, 0.7439, 0.0, 0.622, 0.0, 0.8703, 0.0, 0.8702, 0.0, 0.7425, 0.0, 0.7417, 0.0, 0.8702, 0.0, 0.8701, 0.0, 0.7439, 0.0, 0.7425, 0.0, 0.5852, 0.0, 0.6209, 0.0, 0.6213, 0.0, 0.5855, 0.0, 0.5855, 0.0, 0.6213, 0.0, 0.622, 0.0, 0.5859, 0.01703, 0.9978, 0.03402, 0.9989, 0.01964, 0.996, 0.009891, 0.9923, 0.009891, 0.9923, 0.01964, 0.996, 0.009515, 0.9941, 0.004865, 0.9884])
me_plane.materials.append(mat_material)
me_plane.use_mirror_y = True
me_plane.update()
me_plane_001 = bpy.data.meshes.new('Plane.001')
me_plane_001.from_pydata([(-1.0, -1.0, 0.0), (1.0, -1.0, 0.0), (-1.0, 1.0, 0.0), (1.0, 1.0, 0.0)], [], [(0, 1, 3, 2)])
_uv = me_plane_001.uv_layers.new(name='UVMap')
_uv.uv.foreach_set('vector', [0.0, 0.0, 1.0, 0.0, 1.0, 1.0, 0.0, 1.0])
me_plane_001.materials.append(mat_material_002)
me_plane_001.update()
me_plane_002 = bpy.data.meshes.new('Plane.002')
me_plane_002.from_pydata([(-1.0, -1.0, 0.0), (1.0, -1.0, 0.0), (-1.0, 1.0, 0.0), (1.0, 1.0, 0.0)], [], [(0, 1, 3, 2)])
_uv = me_plane_002.uv_layers.new(name='UVMap')
_uv.uv.foreach_set('vector', [0.0, 0.0, 1.0, 0.0, 1.0, 1.0, 0.0, 1.0])
me_plane_002.materials.append(mat_material_004)
me_plane_002.update()
me_plane_003 = bpy.data.meshes.new('Plane.003')
me_plane_003.from_pydata([(-1.0, -1.0, 0.0), (1.0, -1.0, 0.0), (-1.0, 1.0, 0.0), (1.0, 1.0, 0.0)], [], [(0, 1, 3, 2)])
_uv = me_plane_003.uv_layers.new(name='UVMap')
_uv.uv.foreach_set('vector', [0.0, 0.0, 1.0, 0.0, 1.0, 1.0, 0.0, 1.0])
me_plane_003.materials.append(mat_material_003)
me_plane_003.update()

# ---- objects
ob_paint_tester = bpy.data.objects.new('Paint_tester', me_plane)
ob_plane = bpy.data.objects.new('Plane', me_plane_001)
ob_plane_001 = bpy.data.objects.new('Plane.001', me_plane_002)
ob_plane_002 = bpy.data.objects.new('Plane.002', me_plane_003)

# ---- transforms, parenting, visibility, modifiers, constraints
ob_paint_tester.location = (0.0, 0.0, 0.02138)
ob_paint_tester.scale = (0.01935, 0.01935, 0.01935)
ob_paint_tester.display_type = 'SOLID'
ob_paint_tester.use_mesh_mirror_y = True
_m = ob_paint_tester.modifiers.new('Mirror', 'MIRROR')
_m.use_axis = (False, True, False)
_m.use_bisect_axis = (False, True, False)
_m.use_clip = True
_m = ob_paint_tester.modifiers.new('Subdivision', 'SUBSURF')
_m.levels = 3
_m.show_only_control_edges = False
_m = ob_paint_tester.modifiers.new('Solidify', 'SOLIDIFY')
_m.thickness = 0.05
ob_plane.location = (0.0, 0.0, -0.007673)
ob_plane.scale = (0.0504, -0.05049, 0.04624)
ob_plane_001.location = (0.0, 0.0, 0.0)
ob_plane_001.rotation_euler = (-1.571, -2.22e-16, -3.142)
ob_plane_001.scale = (0.05734, -0.0575, 0.05734)
ob_plane_002.location = (0.0, 0.0, 0.0)
ob_plane_002.rotation_euler = (-1.571, -3.142, -1.571)
ob_plane_002.scale = (0.02837, 0.0282, 0.02837)

# ---- collection membership
scene.collection.objects.link(ob_paint_tester)
scene.collection.objects.link(ob_plane)
scene.collection.objects.link(ob_plane_001)
scene.collection.objects.link(ob_plane_002)

# ---- scene / render settings (as saved in the file)
scene.frame_start = 1; scene.frame_end = 250; scene.frame_set(1)
scene.render.engine = 'BLENDER_EEVEE_NEXT'
scene.cycles.sampling_pattern = 'TABULATED_SOBOL'
scene.eevee.ray_tracing_options.trace_max_roughness = 0.0
scene.view_settings.view_transform = 'Filmic'
bpy.context.view_layer.update()

# ---- added for rendering (the .blend has no active camera and no usable light): camera, sun
cam_auto = bpy.data.cameras.new('AutoCamera')
cam_auto.lens = 50.0
cam_auto.sensor_width = 36.0
cam_auto.clip_end = 1000.0
ob_auto_camera = bpy.data.objects.new('AutoCamera', cam_auto)
scene.collection.objects.link(ob_auto_camera)
ob_auto_camera.location = (0.185045, -0.222054, 0.148036)
ob_auto_camera.rotation_euler = (1.09748, -7.21219e-08, 0.694738)
scene.camera = ob_auto_camera
light_auto_sun = bpy.data.lights.new('AutoSun', 'SUN')
light_auto_sun.energy = 3.0
light_auto_sun.angle = 0.0523599
ob_auto_sun = bpy.data.objects.new('AutoSun', light_auto_sun)
scene.collection.objects.link(ob_auto_sun)
ob_auto_sun.rotation_euler = (0.872665, 0.174533, 0.523599)
bpy.context.view_layer.update()
